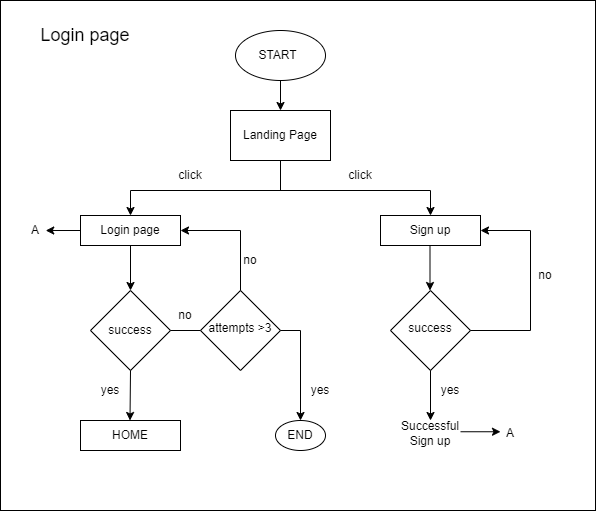

The diagram above was exported from draw.io. Its source (the exported page's mxGraphModel, read from the mxfile embedded in the PNG):
<mxGraphModel dx="955" dy="493" grid="1" gridSize="10" guides="1" tooltips="1" connect="1" arrows="1" fold="1" page="1" pageScale="1" pageWidth="850" pageHeight="1100" math="0" shadow="0">
  <root>
    <mxCell id="0" />
    <mxCell id="1" parent="0" />
    <mxCell id="-jkRP8SGRzyIrzzsn4Qb-1" value="" style="rounded=0;whiteSpace=wrap;html=1;" vertex="1" parent="1">
      <mxGeometry x="90" y="40" width="595" height="510" as="geometry" />
    </mxCell>
    <mxCell id="-jkRP8SGRzyIrzzsn4Qb-2" value="" style="rounded=0;whiteSpace=wrap;html=1;" vertex="1" parent="1">
      <mxGeometry x="320" y="150" width="100" height="50" as="geometry" />
    </mxCell>
    <mxCell id="-jkRP8SGRzyIrzzsn4Qb-3" value="Landing Page" style="text;html=1;strokeColor=none;fillColor=none;align=center;verticalAlign=middle;whiteSpace=wrap;rounded=0;" vertex="1" parent="1">
      <mxGeometry x="330" y="160" width="80" height="30" as="geometry" />
    </mxCell>
    <mxCell id="-jkRP8SGRzyIrzzsn4Qb-4" value="" style="rounded=0;whiteSpace=wrap;html=1;" vertex="1" parent="1">
      <mxGeometry x="170" y="255" width="100" height="30" as="geometry" />
    </mxCell>
    <mxCell id="-jkRP8SGRzyIrzzsn4Qb-6" value="" style="ellipse;whiteSpace=wrap;html=1;" vertex="1" parent="1">
      <mxGeometry x="325" y="70" width="90" height="50" as="geometry" />
    </mxCell>
    <mxCell id="-jkRP8SGRzyIrzzsn4Qb-7" value="START" style="text;html=1;strokeColor=none;fillColor=none;align=center;verticalAlign=middle;whiteSpace=wrap;rounded=0;" vertex="1" parent="1">
      <mxGeometry x="330" y="80" width="75" height="30" as="geometry" />
    </mxCell>
    <mxCell id="-jkRP8SGRzyIrzzsn4Qb-8" value="" style="rounded=0;whiteSpace=wrap;html=1;" vertex="1" parent="1">
      <mxGeometry x="470" y="255" width="100" height="30" as="geometry" />
    </mxCell>
    <mxCell id="-jkRP8SGRzyIrzzsn4Qb-9" value="Login page" style="text;html=1;strokeColor=none;fillColor=none;align=center;verticalAlign=middle;whiteSpace=wrap;rounded=0;" vertex="1" parent="1">
      <mxGeometry x="180" y="255" width="80" height="30" as="geometry" />
    </mxCell>
    <mxCell id="-jkRP8SGRzyIrzzsn4Qb-10" value="Sign up" style="text;html=1;strokeColor=none;fillColor=none;align=center;verticalAlign=middle;whiteSpace=wrap;rounded=0;" vertex="1" parent="1">
      <mxGeometry x="480" y="255" width="80" height="30" as="geometry" />
    </mxCell>
    <mxCell id="-jkRP8SGRzyIrzzsn4Qb-11" value="" style="rhombus;whiteSpace=wrap;html=1;" vertex="1" parent="1">
      <mxGeometry x="180" y="330" width="80" height="80" as="geometry" />
    </mxCell>
    <mxCell id="-jkRP8SGRzyIrzzsn4Qb-12" value="" style="rhombus;whiteSpace=wrap;html=1;" vertex="1" parent="1">
      <mxGeometry x="480" y="330" width="80" height="80" as="geometry" />
    </mxCell>
    <mxCell id="-jkRP8SGRzyIrzzsn4Qb-13" value="success" style="text;html=1;strokeColor=none;fillColor=none;align=center;verticalAlign=middle;whiteSpace=wrap;rounded=0;" vertex="1" parent="1">
      <mxGeometry x="190" y="355" width="60" height="30" as="geometry" />
    </mxCell>
    <mxCell id="-jkRP8SGRzyIrzzsn4Qb-14" value="success" style="text;html=1;strokeColor=none;fillColor=none;align=center;verticalAlign=middle;whiteSpace=wrap;rounded=0;" vertex="1" parent="1">
      <mxGeometry x="490" y="355" width="60" height="25" as="geometry" />
    </mxCell>
    <mxCell id="-jkRP8SGRzyIrzzsn4Qb-16" value="" style="endArrow=classic;html=1;rounded=0;exitX=0.5;exitY=1;exitDx=0;exitDy=0;entryX=0.5;entryY=0;entryDx=0;entryDy=0;" edge="1" parent="1" source="-jkRP8SGRzyIrzzsn4Qb-6" target="-jkRP8SGRzyIrzzsn4Qb-2">
      <mxGeometry width="50" height="50" relative="1" as="geometry">
        <mxPoint x="400" y="340" as="sourcePoint" />
        <mxPoint x="450" y="290" as="targetPoint" />
      </mxGeometry>
    </mxCell>
    <mxCell id="-jkRP8SGRzyIrzzsn4Qb-17" value="" style="endArrow=none;html=1;rounded=0;entryX=0.5;entryY=1;entryDx=0;entryDy=0;" edge="1" parent="1" target="-jkRP8SGRzyIrzzsn4Qb-2">
      <mxGeometry width="50" height="50" relative="1" as="geometry">
        <mxPoint x="370" y="230" as="sourcePoint" />
        <mxPoint x="450" y="290" as="targetPoint" />
      </mxGeometry>
    </mxCell>
    <mxCell id="-jkRP8SGRzyIrzzsn4Qb-18" value="" style="endArrow=classic;html=1;rounded=0;entryX=0.5;entryY=0;entryDx=0;entryDy=0;" edge="1" parent="1" target="-jkRP8SGRzyIrzzsn4Qb-9">
      <mxGeometry width="50" height="50" relative="1" as="geometry">
        <mxPoint x="360" y="230" as="sourcePoint" />
        <mxPoint x="450" y="290" as="targetPoint" />
        <Array as="points">
          <mxPoint x="220" y="230" />
        </Array>
      </mxGeometry>
    </mxCell>
    <mxCell id="-jkRP8SGRzyIrzzsn4Qb-19" value="" style="endArrow=classic;html=1;rounded=0;entryX=0.5;entryY=0;entryDx=0;entryDy=0;" edge="1" parent="1" target="-jkRP8SGRzyIrzzsn4Qb-10">
      <mxGeometry width="50" height="50" relative="1" as="geometry">
        <mxPoint x="350" y="230" as="sourcePoint" />
        <mxPoint x="450" y="290" as="targetPoint" />
        <Array as="points">
          <mxPoint x="520" y="230" />
        </Array>
      </mxGeometry>
    </mxCell>
    <mxCell id="-jkRP8SGRzyIrzzsn4Qb-21" value="" style="endArrow=classic;html=1;rounded=0;entryX=0.5;entryY=0;entryDx=0;entryDy=0;exitX=0.5;exitY=1;exitDx=0;exitDy=0;" edge="1" parent="1" source="-jkRP8SGRzyIrzzsn4Qb-9" target="-jkRP8SGRzyIrzzsn4Qb-11">
      <mxGeometry width="50" height="50" relative="1" as="geometry">
        <mxPoint x="340" y="335" as="sourcePoint" />
        <mxPoint x="390" y="285" as="targetPoint" />
      </mxGeometry>
    </mxCell>
    <mxCell id="-jkRP8SGRzyIrzzsn4Qb-22" value="" style="endArrow=classic;html=1;rounded=0;entryX=0.5;entryY=0;entryDx=0;entryDy=0;exitX=0.5;exitY=1;exitDx=0;exitDy=0;" edge="1" parent="1">
      <mxGeometry width="50" height="50" relative="1" as="geometry">
        <mxPoint x="519.5" y="285" as="sourcePoint" />
        <mxPoint x="519.5" y="330" as="targetPoint" />
      </mxGeometry>
    </mxCell>
    <mxCell id="-jkRP8SGRzyIrzzsn4Qb-23" value="" style="rounded=0;whiteSpace=wrap;html=1;" vertex="1" parent="1">
      <mxGeometry x="170" y="460" width="100" height="30" as="geometry" />
    </mxCell>
    <mxCell id="-jkRP8SGRzyIrzzsn4Qb-24" value="HOME" style="text;html=1;strokeColor=none;fillColor=none;align=center;verticalAlign=middle;whiteSpace=wrap;rounded=0;" vertex="1" parent="1">
      <mxGeometry x="190" y="460" width="60" height="30" as="geometry" />
    </mxCell>
    <mxCell id="-jkRP8SGRzyIrzzsn4Qb-25" value="" style="endArrow=classic;html=1;rounded=0;entryX=0.5;entryY=0;entryDx=0;entryDy=0;exitX=0.5;exitY=1;exitDx=0;exitDy=0;" edge="1" parent="1" source="-jkRP8SGRzyIrzzsn4Qb-11">
      <mxGeometry width="50" height="50" relative="1" as="geometry">
        <mxPoint x="219.5" y="415" as="sourcePoint" />
        <mxPoint x="219.5" y="460" as="targetPoint" />
      </mxGeometry>
    </mxCell>
    <mxCell id="-jkRP8SGRzyIrzzsn4Qb-26" value="" style="rhombus;whiteSpace=wrap;html=1;" vertex="1" parent="1">
      <mxGeometry x="290" y="330" width="80" height="80" as="geometry" />
    </mxCell>
    <mxCell id="-jkRP8SGRzyIrzzsn4Qb-32" value="attempts &amp;gt;3" style="text;html=1;strokeColor=none;fillColor=none;align=center;verticalAlign=middle;whiteSpace=wrap;rounded=0;" vertex="1" parent="1">
      <mxGeometry x="295" y="352.5" width="70" height="30" as="geometry" />
    </mxCell>
    <mxCell id="-jkRP8SGRzyIrzzsn4Qb-33" value="" style="endArrow=none;html=1;rounded=0;exitX=1;exitY=0.5;exitDx=0;exitDy=0;entryX=0;entryY=0.5;entryDx=0;entryDy=0;" edge="1" parent="1" source="-jkRP8SGRzyIrzzsn4Qb-11" target="-jkRP8SGRzyIrzzsn4Qb-26">
      <mxGeometry width="50" height="50" relative="1" as="geometry">
        <mxPoint x="400" y="340" as="sourcePoint" />
        <mxPoint x="450" y="290" as="targetPoint" />
      </mxGeometry>
    </mxCell>
    <mxCell id="-jkRP8SGRzyIrzzsn4Qb-34" value="" style="endArrow=classic;html=1;rounded=0;entryX=1;entryY=0.5;entryDx=0;entryDy=0;exitX=0.5;exitY=0;exitDx=0;exitDy=0;" edge="1" parent="1" source="-jkRP8SGRzyIrzzsn4Qb-26" target="-jkRP8SGRzyIrzzsn4Qb-4">
      <mxGeometry width="50" height="50" relative="1" as="geometry">
        <mxPoint x="320" y="370" as="sourcePoint" />
        <mxPoint x="370" y="320" as="targetPoint" />
        <Array as="points">
          <mxPoint x="330" y="270" />
        </Array>
      </mxGeometry>
    </mxCell>
    <mxCell id="-jkRP8SGRzyIrzzsn4Qb-37" value="" style="ellipse;whiteSpace=wrap;html=1;" vertex="1" parent="1">
      <mxGeometry x="365" y="460" width="50" height="30" as="geometry" />
    </mxCell>
    <mxCell id="-jkRP8SGRzyIrzzsn4Qb-38" value="END" style="text;html=1;strokeColor=none;fillColor=none;align=center;verticalAlign=middle;whiteSpace=wrap;rounded=0;" vertex="1" parent="1">
      <mxGeometry x="370" y="465" width="40" height="20" as="geometry" />
    </mxCell>
    <mxCell id="-jkRP8SGRzyIrzzsn4Qb-40" value="" style="endArrow=classic;html=1;rounded=0;exitX=1;exitY=0.5;exitDx=0;exitDy=0;entryX=0.5;entryY=0;entryDx=0;entryDy=0;" edge="1" parent="1" source="-jkRP8SGRzyIrzzsn4Qb-26" target="-jkRP8SGRzyIrzzsn4Qb-37">
      <mxGeometry width="50" height="50" relative="1" as="geometry">
        <mxPoint x="480" y="350" as="sourcePoint" />
        <mxPoint x="530" y="300" as="targetPoint" />
        <Array as="points">
          <mxPoint x="390" y="370" />
        </Array>
      </mxGeometry>
    </mxCell>
    <mxCell id="-jkRP8SGRzyIrzzsn4Qb-45" value="Successful Sign up" style="text;html=1;strokeColor=none;fillColor=none;align=center;verticalAlign=middle;whiteSpace=wrap;rounded=0;" vertex="1" parent="1">
      <mxGeometry x="490" y="470" width="60" height="5" as="geometry" />
    </mxCell>
    <mxCell id="-jkRP8SGRzyIrzzsn4Qb-47" value="" style="endArrow=classic;html=1;rounded=0;exitX=0.5;exitY=1;exitDx=0;exitDy=0;" edge="1" parent="1" source="-jkRP8SGRzyIrzzsn4Qb-12">
      <mxGeometry width="50" height="50" relative="1" as="geometry">
        <mxPoint x="480" y="350" as="sourcePoint" />
        <mxPoint x="520" y="460" as="targetPoint" />
      </mxGeometry>
    </mxCell>
    <mxCell id="-jkRP8SGRzyIrzzsn4Qb-49" value="" style="endArrow=classic;html=1;rounded=0;exitX=1;exitY=0.5;exitDx=0;exitDy=0;entryX=1;entryY=0.5;entryDx=0;entryDy=0;" edge="1" parent="1" source="-jkRP8SGRzyIrzzsn4Qb-12" target="-jkRP8SGRzyIrzzsn4Qb-8">
      <mxGeometry width="50" height="50" relative="1" as="geometry">
        <mxPoint x="480" y="320" as="sourcePoint" />
        <mxPoint x="530" y="270" as="targetPoint" />
        <Array as="points">
          <mxPoint x="620" y="370" />
          <mxPoint x="620" y="270" />
        </Array>
      </mxGeometry>
    </mxCell>
    <mxCell id="-jkRP8SGRzyIrzzsn4Qb-50" value="click" style="text;html=1;strokeColor=none;fillColor=none;align=center;verticalAlign=middle;whiteSpace=wrap;rounded=0;" vertex="1" parent="1">
      <mxGeometry x="250" y="200" width="60" height="30" as="geometry" />
    </mxCell>
    <mxCell id="-jkRP8SGRzyIrzzsn4Qb-51" value="click" style="text;html=1;strokeColor=none;fillColor=none;align=center;verticalAlign=middle;whiteSpace=wrap;rounded=0;" vertex="1" parent="1">
      <mxGeometry x="420" y="200" width="60" height="30" as="geometry" />
    </mxCell>
    <mxCell id="-jkRP8SGRzyIrzzsn4Qb-52" value="yes" style="text;html=1;strokeColor=none;fillColor=none;align=center;verticalAlign=middle;whiteSpace=wrap;rounded=0;" vertex="1" parent="1">
      <mxGeometry x="170" y="415" width="60" height="30" as="geometry" />
    </mxCell>
    <mxCell id="-jkRP8SGRzyIrzzsn4Qb-54" value="no" style="text;html=1;strokeColor=none;fillColor=none;align=center;verticalAlign=middle;whiteSpace=wrap;rounded=0;" vertex="1" parent="1">
      <mxGeometry x="240" y="340" width="70" height="30" as="geometry" />
    </mxCell>
    <mxCell id="-jkRP8SGRzyIrzzsn4Qb-55" value="yes" style="text;html=1;strokeColor=none;fillColor=none;align=center;verticalAlign=middle;whiteSpace=wrap;rounded=0;" vertex="1" parent="1">
      <mxGeometry x="380" y="415" width="60" height="30" as="geometry" />
    </mxCell>
    <mxCell id="-jkRP8SGRzyIrzzsn4Qb-56" value="no" style="text;html=1;strokeColor=none;fillColor=none;align=center;verticalAlign=middle;whiteSpace=wrap;rounded=0;" vertex="1" parent="1">
      <mxGeometry x="310" y="285" width="60" height="30" as="geometry" />
    </mxCell>
    <mxCell id="-jkRP8SGRzyIrzzsn4Qb-59" value="no" style="text;html=1;strokeColor=none;fillColor=none;align=center;verticalAlign=middle;whiteSpace=wrap;rounded=0;" vertex="1" parent="1">
      <mxGeometry x="600" y="300" width="70" height="30" as="geometry" />
    </mxCell>
    <mxCell id="-jkRP8SGRzyIrzzsn4Qb-60" value="yes" style="text;html=1;strokeColor=none;fillColor=none;align=center;verticalAlign=middle;whiteSpace=wrap;rounded=0;" vertex="1" parent="1">
      <mxGeometry x="510" y="415" width="60" height="30" as="geometry" />
    </mxCell>
    <mxCell id="-jkRP8SGRzyIrzzsn4Qb-62" value="&lt;font style=&quot;font-size: 18px;&quot;&gt;Login page&lt;/font&gt;" style="text;html=1;strokeColor=none;fillColor=none;align=center;verticalAlign=middle;whiteSpace=wrap;rounded=0;" vertex="1" parent="1">
      <mxGeometry x="110" y="60" width="130" height="30" as="geometry" />
    </mxCell>
    <mxCell id="-jkRP8SGRzyIrzzsn4Qb-67" value="" style="endArrow=classic;html=1;rounded=0;exitX=1;exitY=0.25;exitDx=0;exitDy=0;entryX=0;entryY=0.5;entryDx=0;entryDy=0;" edge="1" parent="1" source="-jkRP8SGRzyIrzzsn4Qb-45">
      <mxGeometry width="50" height="50" relative="1" as="geometry">
        <mxPoint x="550" y="470" as="sourcePoint" />
        <mxPoint x="590" y="471.25" as="targetPoint" />
      </mxGeometry>
    </mxCell>
    <mxCell id="-jkRP8SGRzyIrzzsn4Qb-69" value="" style="endArrow=classic;html=1;rounded=0;exitX=0;exitY=0.5;exitDx=0;exitDy=0;entryX=0.076;entryY=0.451;entryDx=0;entryDy=0;entryPerimeter=0;" edge="1" parent="1" source="-jkRP8SGRzyIrzzsn4Qb-4" target="-jkRP8SGRzyIrzzsn4Qb-1">
      <mxGeometry width="50" height="50" relative="1" as="geometry">
        <mxPoint x="200" y="350" as="sourcePoint" />
        <mxPoint x="250" y="300" as="targetPoint" />
      </mxGeometry>
    </mxCell>
    <mxCell id="-jkRP8SGRzyIrzzsn4Qb-70" value="A" style="text;html=1;strokeColor=none;fillColor=none;align=center;verticalAlign=middle;whiteSpace=wrap;rounded=0;" vertex="1" parent="1">
      <mxGeometry x="95" y="255" width="60" height="30" as="geometry" />
    </mxCell>
    <mxCell id="-jkRP8SGRzyIrzzsn4Qb-75" value="A" style="text;html=1;strokeColor=none;fillColor=none;align=center;verticalAlign=middle;whiteSpace=wrap;rounded=0;" vertex="1" parent="1">
      <mxGeometry x="570" y="457.5" width="60" height="30" as="geometry" />
    </mxCell>
  </root>
</mxGraphModel>